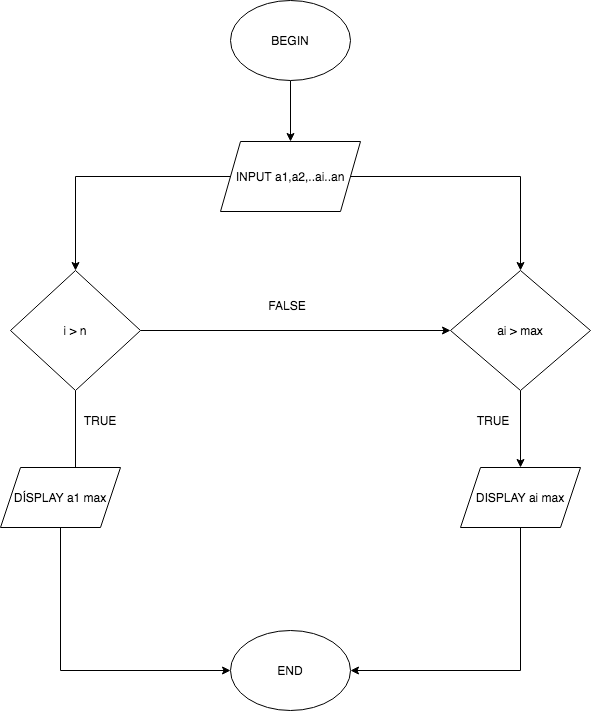

The diagram above was exported from draw.io. Its source (the exported page's mxGraphModel, read from the mxfile embedded in the PNG):
<mxGraphModel dx="1199" dy="1712" grid="1" gridSize="10" guides="1" tooltips="1" connect="1" arrows="1" fold="1" page="1" pageScale="1" pageWidth="413" pageHeight="583" math="0" shadow="0">
  <root>
    <mxCell id="0" />
    <mxCell id="1" parent="0" />
    <mxCell id="yb-jwaBdDVBZPeN87KGn-10" style="edgeStyle=orthogonalEdgeStyle;rounded=0;orthogonalLoop=1;jettySize=auto;html=1;" edge="1" parent="1" source="yb-jwaBdDVBZPeN87KGn-1" target="yb-jwaBdDVBZPeN87KGn-2">
      <mxGeometry relative="1" as="geometry" />
    </mxCell>
    <mxCell id="yb-jwaBdDVBZPeN87KGn-1" value="BEGIN" style="ellipse;whiteSpace=wrap;html=1;" vertex="1" parent="1">
      <mxGeometry x="130" y="-1050" width="120" height="80" as="geometry" />
    </mxCell>
    <mxCell id="yb-jwaBdDVBZPeN87KGn-11" style="edgeStyle=orthogonalEdgeStyle;rounded=0;orthogonalLoop=1;jettySize=auto;html=1;entryX=0.5;entryY=0;entryDx=0;entryDy=0;" edge="1" parent="1" source="yb-jwaBdDVBZPeN87KGn-2" target="yb-jwaBdDVBZPeN87KGn-4">
      <mxGeometry relative="1" as="geometry" />
    </mxCell>
    <mxCell id="yb-jwaBdDVBZPeN87KGn-12" style="edgeStyle=orthogonalEdgeStyle;rounded=0;orthogonalLoop=1;jettySize=auto;html=1;entryX=0.5;entryY=0;entryDx=0;entryDy=0;" edge="1" parent="1" source="yb-jwaBdDVBZPeN87KGn-2" target="yb-jwaBdDVBZPeN87KGn-5">
      <mxGeometry relative="1" as="geometry" />
    </mxCell>
    <mxCell id="yb-jwaBdDVBZPeN87KGn-2" value="INPUT a1,a2,..ai..an" style="shape=parallelogram;perimeter=parallelogramPerimeter;whiteSpace=wrap;html=1;fixedSize=1;" vertex="1" parent="1">
      <mxGeometry x="120" y="-909" width="140" height="70" as="geometry" />
    </mxCell>
    <mxCell id="yb-jwaBdDVBZPeN87KGn-13" style="edgeStyle=orthogonalEdgeStyle;rounded=0;orthogonalLoop=1;jettySize=auto;html=1;entryX=0.625;entryY=0.217;entryDx=0;entryDy=0;entryPerimeter=0;" edge="1" parent="1" source="yb-jwaBdDVBZPeN87KGn-4" target="yb-jwaBdDVBZPeN87KGn-6">
      <mxGeometry relative="1" as="geometry" />
    </mxCell>
    <mxCell id="yb-jwaBdDVBZPeN87KGn-19" style="edgeStyle=orthogonalEdgeStyle;rounded=0;orthogonalLoop=1;jettySize=auto;html=1;" edge="1" parent="1" source="yb-jwaBdDVBZPeN87KGn-4" target="yb-jwaBdDVBZPeN87KGn-5">
      <mxGeometry relative="1" as="geometry" />
    </mxCell>
    <mxCell id="yb-jwaBdDVBZPeN87KGn-4" value="i &amp;gt; n" style="rhombus;whiteSpace=wrap;html=1;" vertex="1" parent="1">
      <mxGeometry x="-90" y="-780" width="130" height="120" as="geometry" />
    </mxCell>
    <mxCell id="yb-jwaBdDVBZPeN87KGn-14" style="edgeStyle=orthogonalEdgeStyle;rounded=0;orthogonalLoop=1;jettySize=auto;html=1;entryX=0.5;entryY=0;entryDx=0;entryDy=0;" edge="1" parent="1" source="yb-jwaBdDVBZPeN87KGn-5" target="yb-jwaBdDVBZPeN87KGn-7">
      <mxGeometry relative="1" as="geometry" />
    </mxCell>
    <mxCell id="yb-jwaBdDVBZPeN87KGn-5" value="ai &amp;gt; max" style="rhombus;whiteSpace=wrap;html=1;" vertex="1" parent="1">
      <mxGeometry x="350" y="-780" width="140" height="120" as="geometry" />
    </mxCell>
    <mxCell id="yb-jwaBdDVBZPeN87KGn-16" style="edgeStyle=orthogonalEdgeStyle;rounded=0;orthogonalLoop=1;jettySize=auto;html=1;entryX=0;entryY=0.5;entryDx=0;entryDy=0;" edge="1" parent="1" source="yb-jwaBdDVBZPeN87KGn-6" target="yb-jwaBdDVBZPeN87KGn-8">
      <mxGeometry relative="1" as="geometry">
        <Array as="points">
          <mxPoint x="-40" y="-380" />
        </Array>
      </mxGeometry>
    </mxCell>
    <mxCell id="yb-jwaBdDVBZPeN87KGn-6" value="DÍSPLAY a1 max" style="shape=parallelogram;perimeter=parallelogramPerimeter;whiteSpace=wrap;html=1;fixedSize=1;" vertex="1" parent="1">
      <mxGeometry x="-100" y="-583" width="120" height="60" as="geometry" />
    </mxCell>
    <mxCell id="yb-jwaBdDVBZPeN87KGn-17" style="edgeStyle=orthogonalEdgeStyle;rounded=0;orthogonalLoop=1;jettySize=auto;html=1;entryX=1;entryY=0.5;entryDx=0;entryDy=0;" edge="1" parent="1" source="yb-jwaBdDVBZPeN87KGn-7" target="yb-jwaBdDVBZPeN87KGn-8">
      <mxGeometry relative="1" as="geometry">
        <Array as="points">
          <mxPoint x="420" y="-380" />
        </Array>
      </mxGeometry>
    </mxCell>
    <mxCell id="yb-jwaBdDVBZPeN87KGn-7" value="DISPLAY ai max" style="shape=parallelogram;perimeter=parallelogramPerimeter;whiteSpace=wrap;html=1;fixedSize=1;" vertex="1" parent="1">
      <mxGeometry x="360" y="-583" width="120" height="60" as="geometry" />
    </mxCell>
    <mxCell id="yb-jwaBdDVBZPeN87KGn-8" value="END" style="ellipse;whiteSpace=wrap;html=1;" vertex="1" parent="1">
      <mxGeometry x="130" y="-420" width="120" height="80" as="geometry" />
    </mxCell>
    <mxCell id="yb-jwaBdDVBZPeN87KGn-20" value="FALSE" style="text;html=1;strokeColor=none;fillColor=none;align=center;verticalAlign=middle;whiteSpace=wrap;rounded=0;" vertex="1" parent="1">
      <mxGeometry x="167" y="-770" width="40" height="50" as="geometry" />
    </mxCell>
    <mxCell id="yb-jwaBdDVBZPeN87KGn-21" value="TRUE" style="text;html=1;strokeColor=none;fillColor=none;align=center;verticalAlign=middle;whiteSpace=wrap;rounded=0;" vertex="1" parent="1">
      <mxGeometry x="-20" y="-640" width="40" height="20" as="geometry" />
    </mxCell>
    <mxCell id="yb-jwaBdDVBZPeN87KGn-22" value="TRUE" style="text;html=1;strokeColor=none;fillColor=none;align=center;verticalAlign=middle;whiteSpace=wrap;rounded=0;" vertex="1" parent="1">
      <mxGeometry x="373" y="-640" width="40" height="20" as="geometry" />
    </mxCell>
  </root>
</mxGraphModel>